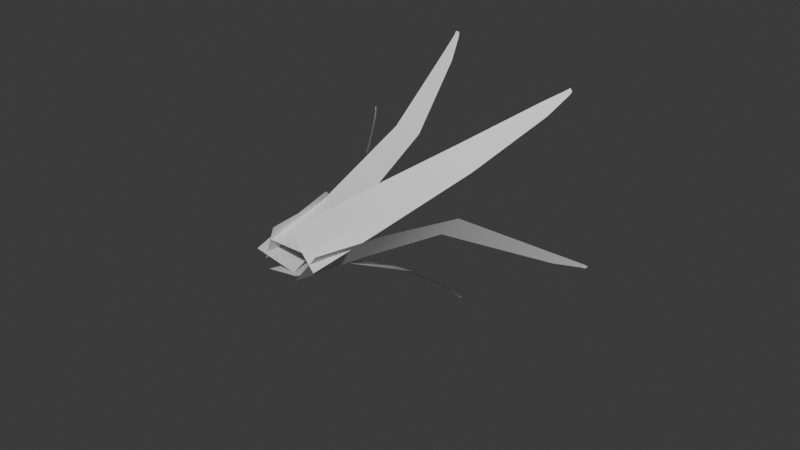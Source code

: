 # Source: grass.blend  (saved by Blender 5.1.29; exported with 4.5.12 LTS)
import bpy
from mathutils import Matrix  # noqa: F401  (used for matrix-valued properties, if any)

bpy.ops.wm.read_factory_settings(use_empty=True)
scene = bpy.context.scene
scene.name = 'Scene'

# ---- collections
col_collection = bpy.data.collections.new('Collection'); scene.collection.children.link(col_collection)

# ---- materials (node trees are filled in below, after node groups)
mat_material_001 = bpy.data.materials.new('Material.001')

# ---- material node trees
mat_material_001.use_nodes = True; mat_material_001.node_tree.nodes.clear()
_N = mat_material_001.node_tree.nodes; _L = mat_material_001.node_tree.links
n0 = _N.new('ShaderNodeBsdfPrincipled'); n0.name = 'Principled BSDF'; n0.location = (-200, 100)
n1 = _N.new('ShaderNodeOutputMaterial'); n1.name = 'Material Output'; n1.location = (200, 100)
_L.new(n0.outputs[0], n1.inputs[0])
n1.is_active_output = True

# ---- world
world_world = bpy.data.worlds.new('World'); scene.world = world_world
world_world.use_nodes = True; world_world.node_tree.nodes.clear()
_N = world_world.node_tree.nodes; _L = world_world.node_tree.links
n0 = _N.new('ShaderNodeOutputWorld'); n0.name = 'World Output'; n0.location = (200, 100)
n1 = _N.new('ShaderNodeBackground'); n1.name = 'Background'; n1.location = (-200, 100)
n1.inputs[0].default_value = (0.05088, 0.05088, 0.05088, 1.0)
_L.new(n1.outputs[0], n0.inputs[0])
n0.is_active_output = True
world_world.color = (0.05088, 0.05088, 0.05088)
world_world.sun_shadow_jitter_overblur = 0.0

# ---- meshes
me_plane_003 = bpy.data.meshes.new('Plane.003')
me_plane_003.from_pydata([(-0.1943, 0.01239, 0.233), (0.1785, 0.01314, 0.2328), (-0.2194, 0.6956, 0.3512), (0.1451, 0.6932, 0.3382), (-0.2714, 1.412, 0.5319), (-0.003032, 1.41, 0.5223), (-0.1648, 2.257, 1.257), (-0.03324, 2.256, 1.252), (-0.1495, 2.441, 1.425), (-0.09817, 2.44, 1.424), (-0.1498, 2.464, 1.459), (-0.1142, 2.464, 1.458), (0.1092, 0.01142, -0.1325), (-0.1044, 0.0121, 0.1364), (0.03836, 0.6408, -0.2184), (-0.1613, 0.6386, 0.05183), (-0.2643, 1.515, -0.4271), (-0.4113, 1.514, -0.2282), (-0.6459, 2.079, -0.6983), (-0.718, 2.078, -0.6008), (-0.7763, 2.248, -0.784), (-0.8044, 2.248, -0.746), (-0.8003, 2.27, -0.8035), (-0.8198, 2.27, -0.7772), (0.3009, 0.01436, -0.07054), (-0.008631, 0.007464, -0.1767), (0.3256, 0.6212, -0.1177), (0.01951, 0.6107, -0.2111), (0.3746, 1.48, -0.3947), (0.1492, 1.473, -0.4634), (0.4688, 2.053, -0.7835), (0.3584, 2.049, -0.8172), (0.4959, 2.226, -0.9158), (0.4528, 2.224, -0.929), (0.5046, 2.249, -0.942), (0.4748, 2.247, -0.9512), (-0.1373, 0.01187, -0.04672), (-0.06044, 0.01258, 0.3019), (-0.253, 0.6661, -0.04582), (-0.1659, 0.6638, 0.2924), (-0.6199, 1.575, 0.06149), (-0.5557, 1.574, 0.3105), (-1.089, 2.161, 0.1915), (-1.057, 2.161, 0.3136), (-1.243, 2.337, 0.2405), (-1.231, 2.337, 0.2881), (-1.275, 2.36, 0.2471), (-1.266, 2.359, 0.2801), (0.1918, 0.06364, 0.1635), (0.2404, -0.0413, -0.1554), (0.3543, 0.6558, 0.01646), (0.3902, 0.5511, -0.2964), (0.6664, 1.364, -0.2416), (0.6928, 1.287, -0.4719), (1.31, 1.95, -0.3191), (1.323, 1.912, -0.432), (1.479, 2.097, -0.3567), (1.484, 2.082, -0.4007), (1.511, 2.116, -0.3577), (1.515, 2.106, -0.3882), (0.1223, 0.007988, 0.215), (0.3426, 0.01286, 0.008083), (0.1777, 0.5589, 0.3151), (0.386, 0.5614, 0.1052), (0.5312, 1.393, 0.5799), (0.6845, 1.395, 0.4253), (0.7247, 1.806, 0.8576), (0.7993, 1.807, 0.7817), (0.8271, 1.95, 0.9529), (0.8564, 1.951, 0.9233), (0.8457, 1.969, 0.9735), (0.8661, 1.969, 0.953)], [], [(0, 1, 3, 2), (2, 3, 5, 4), (4, 5, 7, 6), (6, 7, 9, 8), (8, 9, 11, 10), (12, 13, 15, 14), (14, 15, 17, 16), (16, 17, 19, 18), (18, 19, 21, 20), (20, 21, 23, 22), (24, 25, 27, 26), (26, 27, 29, 28), (28, 29, 31, 30), (30, 31, 33, 32), (32, 33, 35, 34), (36, 37, 39, 38), (38, 39, 41, 40), (40, 41, 43, 42), (42, 43, 45, 44), (44, 45, 47, 46), (48, 49, 51, 50), (50, 51, 53, 52), (52, 53, 55, 54), (54, 55, 57, 56), (56, 57, 59, 58), (60, 61, 63, 62), (62, 63, 65, 64), (64, 65, 67, 66), (66, 67, 69, 68), (68, 69, 71, 70)])
me_plane_003.polygons.foreach_set('use_smooth', [True] * 30)
_uv = me_plane_003.uv_layers.new(name='UVMap')
_uv.uv.foreach_set('vector', [1.043e-07, 1.192e-07, 0.09061, 0.02849, 0.14, 0.2512, 0.04853, 0.2271, 0.04853, 0.2271, 0.14, 0.2512, 0.1458, 0.4931, 0.07847, 0.4753, 0.07847, 0.4753, 0.1458, 0.4931, 0.05576, 0.9001, 0.02274, 0.8913, 0.02274, 0.8913, 0.05576, 0.9001, 0.01871, 0.9869, 0.005824, 0.9835, 0.005824, 0.9835, 0.01871, 0.9869, 0.0089, 1.0, 8.941e-08, 0.9977, 0.2797, 1.672e-08, 0.3737, 0.02542, 0.4124, 0.2272, 0.3181, 0.2059, 0.3181, 0.2059, 0.4124, 0.2272, 0.4064, 0.5605, 0.337, 0.5448, 0.337, 0.5448, 0.4064, 0.5605, 0.3321, 0.8238, 0.298, 0.8161, 0.298, 0.8161, 0.3321, 0.8238, 0.2979, 0.9043, 0.2846, 0.9013, 0.2846, 0.9013, 0.2979, 0.9043, 0.2889, 0.9166, 0.2797, 0.9146, 0.5403, 0.003505, 0.663, 2.431e-08, 0.6603, 0.2135, 0.5403, 0.2198, 0.5403, 0.2198, 0.6603, 0.2135, 0.6485, 0.5522, 0.5602, 0.5568, 0.5602, 0.5568, 0.6485, 0.5522, 0.6191, 0.8113, 0.5757, 0.8136, 0.5757, 0.8136, 0.6191, 0.8113, 0.5996, 0.8923, 0.5827, 0.8932, 0.5827, 0.8932, 0.5996, 0.8923, 0.5945, 0.9046, 0.5828, 0.9053, 0.1458, 0.003801, 0.2797, -5.96e-08, 0.2767, 0.224, 0.1458, 0.2313, 0.1458, 0.2313, 0.2767, 0.224, 0.2643, 0.5884, 0.168, 0.5937, 0.168, 0.5937, 0.2643, 0.5884, 0.2329, 0.875, 0.1857, 0.8777, 0.1857, 0.8777, 0.2329, 0.875, 0.2119, 0.965, 0.1935, 0.966, 0.1935, 0.966, 0.2119, 0.965, 0.2064, 0.979, 0.1937, 0.9798, 0.415, 0.0117, 0.5403, -9.98e-09, 0.534, 0.2149, 0.4124, 0.2296, 0.4124, 0.2296, 0.534, 0.2149, 0.5403, 0.5082, 0.4507, 0.519, 0.4507, 0.519, 0.5403, 0.5082, 0.5269, 0.8358, 0.483, 0.8411, 0.483, 0.8411, 0.5269, 0.8358, 0.5152, 0.9221, 0.4981, 0.9242, 0.4981, 0.9242, 0.5152, 0.9221, 0.5119, 0.9356, 0.5, 0.9371, 0.663, 5.96e-08, 0.7736, 0.003498, 0.7749, 0.1987, 0.6661, 0.198, 0.6661, 0.198, 0.7749, 0.1987, 0.7737, 0.5512, 0.6936, 0.5507, 0.6936, 0.5507, 0.7737, 0.5512, 0.7054, 0.7483, 0.6662, 0.7482, 0.6662, 0.7482, 0.7054, 0.7483, 0.68, 0.8219, 0.6646, 0.8218, 0.6646, 0.8218, 0.68, 0.8219, 0.6736, 0.8331, 0.663, 0.8331])
me_plane_003.materials.append(mat_material_001)
me_plane_003.update()

# ---- objects
ob_plane_003 = bpy.data.objects.new('Plane.003', me_plane_003)

# ---- transforms, parenting, visibility, modifiers, constraints
ob_plane_003.location = (1.49e-08, 1.49e-08, 0.0)
ob_plane_003.rotation_euler = (3.142, 0.8989, -3.142)
ob_plane_003.scale = (1.085, 1.085, 1.085)

# ---- collection membership
col_collection.objects.link(ob_plane_003)

# ---- scene / render settings (as saved in the file)
scene.frame_start = 1; scene.frame_end = 250; scene.frame_set(1)
scene.render.engine = 'BLENDER_EEVEE_NEXT'
scene.render.bake_bias = 0.0
scene.render.bake_samples = 0
scene.cycles.sampling_pattern = 'TABULATED_SOBOL'
scene.eevee.use_volume_custom_range = False
bpy.context.view_layer.update()

# ---- added for rendering (the .blend has no active camera and no usable light): camera, sun
cam_auto = bpy.data.cameras.new('AutoCamera')
cam_auto.lens = 50.0
cam_auto.sensor_width = 36.0
cam_auto.clip_end = 1000.0
ob_auto_camera = bpy.data.objects.new('AutoCamera', cam_auto)
scene.collection.objects.link(ob_auto_camera)
ob_auto_camera.location = (5.90135, -5.60523, 4.33988)
ob_auto_camera.rotation_euler = (1.09748, -7.21219e-08, 0.694738)
scene.camera = ob_auto_camera
light_auto_sun = bpy.data.lights.new('AutoSun', 'SUN')
light_auto_sun.energy = 3.0
light_auto_sun.angle = 0.0523599
ob_auto_sun = bpy.data.objects.new('AutoSun', light_auto_sun)
scene.collection.objects.link(ob_auto_sun)
ob_auto_sun.rotation_euler = (0.872665, 0.174533, 0.523599)
bpy.context.view_layer.update()
